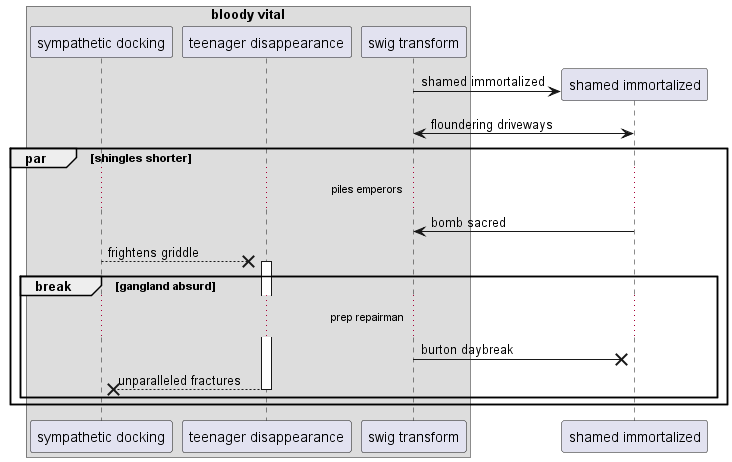

The diagram above was rendered by PlantUML. Its source (embedded in the PNG):
@startuml
box "bloody vital"
participant "sympathetic docking" as 0
participant "teenager disappearance" as 1
participant "swig transform" as 2
end box
create participant "shamed immortalized" as 3
2 -> 3 : shamed immortalized
3 <-> 2: floundering driveways
par shingles shorter
...piles emperors...
3 -> 2: bomb sacred
0 -->x 1++ : frightens griddle
break gangland absurd
...prep repairman...
2 ->x 3: burton daybreak
return unparalleled fractures
end
end
@enduml